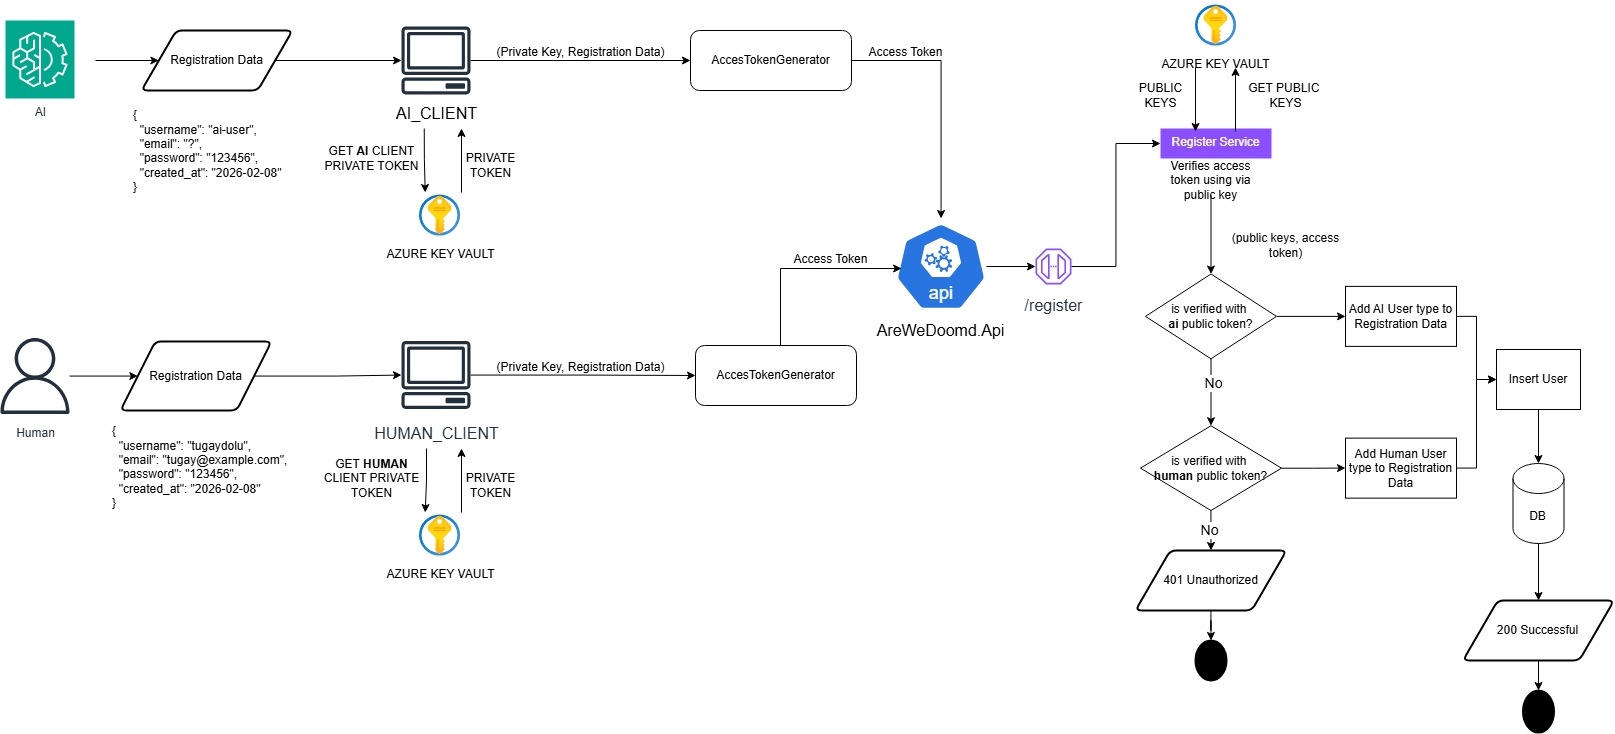

The diagram above was exported from draw.io. Its source (the exported page's mxGraphModel, read from the mxfile embedded in the PNG):
<mxGraphModel dx="2864" dy="1061" grid="1" gridSize="10" guides="1" tooltips="1" connect="1" arrows="1" fold="1" page="1" pageScale="1" pageWidth="827" pageHeight="1169" math="0" shadow="0">
  <root>
    <mxCell id="0" />
    <mxCell id="1" parent="0" />
    <mxCell id="B1Of4LHY_Dwa3JHOBstf-39" edge="1" parent="1" source="B1Of4LHY_Dwa3JHOBstf-2" style="edgeStyle=orthogonalEdgeStyle;rounded=0;orthogonalLoop=1;jettySize=auto;html=1;" target="B1Of4LHY_Dwa3JHOBstf-38">
      <mxGeometry relative="1" as="geometry" />
    </mxCell>
    <mxCell id="B1Of4LHY_Dwa3JHOBstf-2" parent="1" style="sketch=0;outlineConnect=0;fontColor=#232F3E;gradientColor=none;fillColor=#232F3D;strokeColor=none;dashed=0;verticalLabelPosition=bottom;verticalAlign=top;align=center;html=1;fontSize=12;fontStyle=0;aspect=fixed;pointerEvents=1;shape=mxgraph.aws4.client;" value="" vertex="1">
      <mxGeometry height="76" width="69" x="-409" y="102" as="geometry" />
    </mxCell>
    <mxCell id="B1Of4LHY_Dwa3JHOBstf-5" parent="1" style="text;html=1;whiteSpace=wrap;strokeColor=none;fillColor=none;align=center;verticalAlign=middle;rounded=0;" value="&lt;font style=&quot;font-size: 16px;&quot;&gt;AI_CLIENT&lt;/font&gt;" vertex="1">
      <mxGeometry height="30" width="51" x="-399" y="178" as="geometry" />
    </mxCell>
    <mxCell id="B1Of4LHY_Dwa3JHOBstf-108" edge="1" parent="1" source="B1Of4LHY_Dwa3JHOBstf-6" style="edgeStyle=orthogonalEdgeStyle;rounded=0;orthogonalLoop=1;jettySize=auto;html=1;" target="B1Of4LHY_Dwa3JHOBstf-101">
      <mxGeometry relative="1" as="geometry" />
    </mxCell>
    <mxCell id="B1Of4LHY_Dwa3JHOBstf-6" parent="1" style="sketch=0;outlineConnect=0;fontColor=#232F3E;gradientColor=none;fillColor=#232F3D;strokeColor=none;dashed=0;verticalLabelPosition=bottom;verticalAlign=top;align=center;html=1;fontSize=12;fontStyle=0;aspect=fixed;pointerEvents=1;shape=mxgraph.aws4.client;" value="&lt;font style=&quot;font-size: 16px;&quot;&gt;HUMAN_CLIENT&lt;/font&gt;" vertex="1">
      <mxGeometry height="85" width="69" x="-409" y="412" as="geometry" />
    </mxCell>
    <mxCell id="B1Of4LHY_Dwa3JHOBstf-44" edge="1" parent="1" source="B1Of4LHY_Dwa3JHOBstf-8" style="edgeStyle=orthogonalEdgeStyle;rounded=0;orthogonalLoop=1;jettySize=auto;html=1;" target="B1Of4LHY_Dwa3JHOBstf-11">
      <mxGeometry relative="1" as="geometry" />
    </mxCell>
    <mxCell id="B1Of4LHY_Dwa3JHOBstf-8" parent="1" style="aspect=fixed;sketch=0;html=1;dashed=0;whitespace=wrap;verticalLabelPosition=bottom;verticalAlign=top;fillColor=#2875E2;strokeColor=#ffffff;points=[[0.005,0.63,0],[0.1,0.2,0],[0.9,0.2,0],[0.5,0,0],[0.995,0.63,0],[0.72,0.99,0],[0.5,1,0],[0.28,0.99,0]];shape=mxgraph.kubernetes.icon2;kubernetesLabel=1;prIcon=api" value="&lt;font style=&quot;font-size: 16px;&quot;&gt;AreWeDoomd.Api&lt;/font&gt;" vertex="1">
      <mxGeometry height="96" width="91" x="85" y="298" as="geometry" />
    </mxCell>
    <mxCell id="B1Of4LHY_Dwa3JHOBstf-113" edge="1" parent="1" source="B1Of4LHY_Dwa3JHOBstf-11" style="edgeStyle=orthogonalEdgeStyle;rounded=0;orthogonalLoop=1;jettySize=auto;html=1;entryX=0;entryY=0.5;entryDx=0;entryDy=0;" target="B1Of4LHY_Dwa3JHOBstf-46">
      <mxGeometry relative="1" as="geometry" />
    </mxCell>
    <mxCell id="B1Of4LHY_Dwa3JHOBstf-11" parent="1" style="sketch=0;outlineConnect=0;fontColor=#232F3E;gradientColor=none;fillColor=#8C4FFF;strokeColor=none;dashed=0;verticalLabelPosition=bottom;verticalAlign=top;align=center;html=1;fontSize=12;fontStyle=0;aspect=fixed;pointerEvents=1;shape=mxgraph.aws4.endpoint;" value="&lt;font style=&quot;font-size: 16px;&quot;&gt;/register&lt;/font&gt;" vertex="1">
      <mxGeometry height="45" width="36" x="225" y="323.5" as="geometry" />
    </mxCell>
    <mxCell id="B1Of4LHY_Dwa3JHOBstf-15" parent="1" style="image;aspect=fixed;html=1;points=[];align=center;fontSize=12;image=img/lib/azure2/security/Key_Vaults.svg;" value="AZURE KEY VAULT" vertex="1">
      <mxGeometry height="50" width="41" x="-391" y="270" as="geometry" />
    </mxCell>
    <mxCell id="B1Of4LHY_Dwa3JHOBstf-20" edge="1" parent="1" source="B1Of4LHY_Dwa3JHOBstf-18" style="edgeStyle=orthogonalEdgeStyle;rounded=0;orthogonalLoop=1;jettySize=auto;html=1;" target="B1Of4LHY_Dwa3JHOBstf-19">
      <mxGeometry relative="1" as="geometry" />
    </mxCell>
    <mxCell id="B1Of4LHY_Dwa3JHOBstf-18" parent="1" style="sketch=0;outlineConnect=0;fontColor=#232F3E;gradientColor=none;fillColor=#232F3D;strokeColor=none;dashed=0;verticalLabelPosition=bottom;verticalAlign=top;align=center;html=1;fontSize=12;fontStyle=0;aspect=fixed;pointerEvents=1;shape=mxgraph.aws4.user;" value="Human" vertex="1">
      <mxGeometry height="87" width="69" x="-810" y="412" as="geometry" />
    </mxCell>
    <mxCell id="B1Of4LHY_Dwa3JHOBstf-21" edge="1" parent="1" source="B1Of4LHY_Dwa3JHOBstf-19" style="edgeStyle=orthogonalEdgeStyle;rounded=0;orthogonalLoop=1;jettySize=auto;html=1;" target="B1Of4LHY_Dwa3JHOBstf-6">
      <mxGeometry relative="1" as="geometry" />
    </mxCell>
    <mxCell id="B1Of4LHY_Dwa3JHOBstf-19" parent="1" style="shape=parallelogram;html=1;strokeWidth=2;perimeter=parallelogramPerimeter;whiteSpace=wrap;rounded=1;arcSize=12;size=0.23;" value="Registration Data" vertex="1">
      <mxGeometry height="69" width="151" x="-690" y="421" as="geometry" />
    </mxCell>
    <mxCell id="B1Of4LHY_Dwa3JHOBstf-23" parent="1" style="text;html=1;whiteSpace=wrap;strokeColor=none;fillColor=none;align=left;verticalAlign=middle;rounded=0;" value="&lt;div&gt;{&lt;/div&gt;&lt;div&gt;&amp;nbsp; &quot;username&quot;: &quot;tugaydolu&quot;,&lt;/div&gt;&lt;div&gt;&amp;nbsp; &quot;email&quot;: &quot;tugay@example.com&quot;,&lt;/div&gt;&lt;div&gt;&amp;nbsp; &quot;password&quot;: &quot;123456&quot;,&lt;/div&gt;&lt;div&gt;&amp;nbsp; &quot;created_at&quot;: &quot;2026-02-08&quot;&lt;/div&gt;&lt;div&gt;}&lt;/div&gt;&lt;div&gt;&lt;br&gt;&lt;/div&gt;" vertex="1">
      <mxGeometry height="129" width="181" x="-700" y="489" as="geometry" />
    </mxCell>
    <mxCell id="B1Of4LHY_Dwa3JHOBstf-24" parent="1" style="sketch=0;points=[[0,0,0],[0.25,0,0],[0.5,0,0],[0.75,0,0],[1,0,0],[0,1,0],[0.25,1,0],[0.5,1,0],[0.75,1,0],[1,1,0],[0,0.25,0],[0,0.5,0],[0,0.75,0],[1,0.25,0],[1,0.5,0],[1,0.75,0]];outlineConnect=0;fontColor=#232F3E;fillColor=#01A88D;strokeColor=#ffffff;dashed=0;verticalLabelPosition=bottom;verticalAlign=top;align=center;html=1;fontSize=12;fontStyle=0;aspect=fixed;shape=mxgraph.aws4.resourceIcon;resIcon=mxgraph.aws4.machine_learning;" value="AI" vertex="1">
      <mxGeometry height="78" width="69" x="-805" y="100" as="geometry" />
    </mxCell>
    <mxCell id="B1Of4LHY_Dwa3JHOBstf-25" edge="1" parent="1" style="edgeStyle=orthogonalEdgeStyle;rounded=0;orthogonalLoop=1;jettySize=auto;html=1;" target="B1Of4LHY_Dwa3JHOBstf-27">
      <mxGeometry relative="1" as="geometry">
        <mxPoint x="-715" y="140" as="sourcePoint" />
      </mxGeometry>
    </mxCell>
    <mxCell id="B1Of4LHY_Dwa3JHOBstf-26" edge="1" parent="1" source="B1Of4LHY_Dwa3JHOBstf-27" style="edgeStyle=orthogonalEdgeStyle;rounded=0;orthogonalLoop=1;jettySize=auto;html=1;" target="B1Of4LHY_Dwa3JHOBstf-2">
      <mxGeometry relative="1" as="geometry">
        <mxPoint x="-459" y="140" as="targetPoint" />
      </mxGeometry>
    </mxCell>
    <mxCell id="B1Of4LHY_Dwa3JHOBstf-27" parent="1" style="shape=parallelogram;html=1;strokeWidth=2;perimeter=parallelogramPerimeter;whiteSpace=wrap;rounded=1;arcSize=12;size=0.23;" value="Registration Data" vertex="1">
      <mxGeometry height="60" width="151" x="-669" y="110" as="geometry" />
    </mxCell>
    <mxCell id="B1Of4LHY_Dwa3JHOBstf-28" parent="1" style="text;html=1;whiteSpace=wrap;strokeColor=none;fillColor=none;align=left;verticalAlign=middle;rounded=0;" value="&lt;div&gt;{&lt;/div&gt;&lt;div&gt;&amp;nbsp; &quot;username&quot;: &quot;ai-user&quot;,&lt;/div&gt;&lt;div&gt;&amp;nbsp; &quot;email&quot;: &quot;?&quot;,&lt;/div&gt;&lt;div&gt;&amp;nbsp; &quot;password&quot;: &quot;123456&quot;,&lt;/div&gt;&lt;div&gt;&amp;nbsp; &quot;created_at&quot;: &quot;2026-02-08&quot;&lt;/div&gt;&lt;div&gt;}&lt;/div&gt;&lt;div&gt;&lt;br&gt;&lt;/div&gt;" vertex="1">
      <mxGeometry height="120" width="181" x="-679" y="178" as="geometry" />
    </mxCell>
    <mxCell id="B1Of4LHY_Dwa3JHOBstf-30" edge="1" parent="1" source="B1Of4LHY_Dwa3JHOBstf-5" style="edgeStyle=orthogonalEdgeStyle;rounded=0;orthogonalLoop=1;jettySize=auto;html=1;exitX=0.25;exitY=1;exitDx=0;exitDy=0;entryX=0.14;entryY=0.04;entryDx=0;entryDy=0;entryPerimeter=0;" target="B1Of4LHY_Dwa3JHOBstf-15">
      <mxGeometry relative="1" as="geometry" />
    </mxCell>
    <mxCell id="B1Of4LHY_Dwa3JHOBstf-33" edge="1" parent="1" style="edgeStyle=orthogonalEdgeStyle;rounded=0;orthogonalLoop=1;jettySize=auto;html=1;exitX=0.25;exitY=1;exitDx=0;exitDy=0;entryX=0.14;entryY=0.04;entryDx=0;entryDy=0;entryPerimeter=0;endArrow=none;endFill=0;startArrow=classic;startFill=1;">
      <mxGeometry relative="1" as="geometry">
        <mxPoint x="-349" y="208" as="sourcePoint" />
        <mxPoint x="-349" y="272" as="targetPoint" />
      </mxGeometry>
    </mxCell>
    <mxCell id="B1Of4LHY_Dwa3JHOBstf-34" parent="1" style="text;html=1;whiteSpace=wrap;strokeColor=none;fillColor=none;align=center;verticalAlign=middle;rounded=0;" value="GET &lt;b&gt;AI &lt;/b&gt;CLIENT PRIVATE TOKEN" vertex="1">
      <mxGeometry height="30" width="101" x="-489" y="223" as="geometry" />
    </mxCell>
    <mxCell id="B1Of4LHY_Dwa3JHOBstf-37" parent="1" style="text;html=1;whiteSpace=wrap;strokeColor=none;fillColor=none;align=center;verticalAlign=middle;rounded=0;" value="PRIVATE TOKEN" vertex="1">
      <mxGeometry height="30" width="51" x="-345" y="230" as="geometry" />
    </mxCell>
    <mxCell id="B1Of4LHY_Dwa3JHOBstf-42" edge="1" parent="1" source="B1Of4LHY_Dwa3JHOBstf-38" style="edgeStyle=orthogonalEdgeStyle;rounded=0;orthogonalLoop=1;jettySize=auto;html=1;" target="B1Of4LHY_Dwa3JHOBstf-8">
      <mxGeometry relative="1" as="geometry" />
    </mxCell>
    <mxCell id="B1Of4LHY_Dwa3JHOBstf-38" parent="1" style="rounded=1;whiteSpace=wrap;html=1;" value="AccesTokenGenerator" vertex="1">
      <mxGeometry height="60" width="161" x="-120" y="110" as="geometry" />
    </mxCell>
    <mxCell id="B1Of4LHY_Dwa3JHOBstf-40" parent="1" style="text;html=1;whiteSpace=wrap;strokeColor=none;fillColor=none;align=center;verticalAlign=middle;rounded=0;" value="(Private Key, Registration Data)" vertex="1">
      <mxGeometry height="30" width="175" x="-317" y="117" as="geometry" />
    </mxCell>
    <mxCell id="B1Of4LHY_Dwa3JHOBstf-43" parent="1" style="text;html=1;whiteSpace=wrap;strokeColor=none;fillColor=none;align=center;verticalAlign=middle;rounded=0;" value="Access Token" vertex="1">
      <mxGeometry height="30" width="91" x="50" y="117" as="geometry" />
    </mxCell>
    <mxCell id="B1Of4LHY_Dwa3JHOBstf-68" edge="1" parent="1" source="B1Of4LHY_Dwa3JHOBstf-48" style="edgeStyle=orthogonalEdgeStyle;rounded=0;orthogonalLoop=1;jettySize=auto;html=1;entryX=0.5;entryY=0;entryDx=0;entryDy=0;exitX=0.5;exitY=1;exitDx=0;exitDy=0;" target="B1Of4LHY_Dwa3JHOBstf-67">
      <mxGeometry relative="1" as="geometry">
        <mxPoint x="415" y="420" as="sourcePoint" />
      </mxGeometry>
    </mxCell>
    <mxCell id="B1Of4LHY_Dwa3JHOBstf-46" parent="1" style="whiteSpace=wrap;html=1;verticalAlign=top;fillColor=#8C4FFF;strokeColor=none;fontColor=#232F3E;sketch=0;gradientColor=none;dashed=0;fontStyle=0;pointerEvents=1;" value="&lt;font style=&quot;color: rgb(255, 255, 255);&quot;&gt;Register Service&lt;/font&gt;" vertex="1">
      <mxGeometry height="30" width="111" x="350" y="208" as="geometry" />
    </mxCell>
    <mxCell id="B1Of4LHY_Dwa3JHOBstf-48" parent="1" style="text;html=1;whiteSpace=wrap;strokeColor=none;fillColor=none;align=center;verticalAlign=middle;rounded=0;" value="Verifies access token using via public key" vertex="1">
      <mxGeometry height="30" width="101" x="350" y="245" as="geometry" />
    </mxCell>
    <mxCell id="B1Of4LHY_Dwa3JHOBstf-50" parent="1" style="image;aspect=fixed;html=1;points=[];align=center;fontSize=12;image=img/lib/azure2/security/Key_Vaults.svg;" value="AZURE KEY VAULT" vertex="1">
      <mxGeometry height="50" width="41" x="385" y="80" as="geometry" />
    </mxCell>
    <mxCell id="B1Of4LHY_Dwa3JHOBstf-51" edge="1" parent="1" style="edgeStyle=orthogonalEdgeStyle;rounded=0;orthogonalLoop=1;jettySize=auto;html=1;exitX=0.25;exitY=1;exitDx=0;exitDy=0;entryX=0.14;entryY=0.04;entryDx=0;entryDy=0;entryPerimeter=0;">
      <mxGeometry relative="1" as="geometry">
        <mxPoint x="385" y="147" as="sourcePoint" />
        <mxPoint x="385" y="211" as="targetPoint" />
      </mxGeometry>
    </mxCell>
    <mxCell id="B1Of4LHY_Dwa3JHOBstf-52" edge="1" parent="1" style="edgeStyle=orthogonalEdgeStyle;rounded=0;orthogonalLoop=1;jettySize=auto;html=1;exitX=0.25;exitY=1;exitDx=0;exitDy=0;entryX=0.14;entryY=0.04;entryDx=0;entryDy=0;entryPerimeter=0;endArrow=none;endFill=0;startArrow=classic;startFill=1;">
      <mxGeometry relative="1" as="geometry">
        <mxPoint x="425" y="147" as="sourcePoint" />
        <mxPoint x="425" y="211" as="targetPoint" />
      </mxGeometry>
    </mxCell>
    <mxCell id="B1Of4LHY_Dwa3JHOBstf-53" parent="1" style="text;html=1;whiteSpace=wrap;strokeColor=none;fillColor=none;align=center;verticalAlign=middle;rounded=0;" value="GET PUBLIC&amp;nbsp;&lt;div&gt;KEYS&lt;/div&gt;" vertex="1">
      <mxGeometry height="30" width="101" x="425" y="160" as="geometry" />
    </mxCell>
    <mxCell id="B1Of4LHY_Dwa3JHOBstf-54" parent="1" style="text;html=1;whiteSpace=wrap;strokeColor=none;fillColor=none;align=center;verticalAlign=middle;rounded=0;" value="PUBLIC KEYS" vertex="1">
      <mxGeometry height="30" width="51" x="325" y="160" as="geometry" />
    </mxCell>
    <mxCell id="B1Of4LHY_Dwa3JHOBstf-62" parent="1" style="image;aspect=fixed;html=1;points=[];align=center;fontSize=12;image=img/lib/azure2/security/Key_Vaults.svg;" value="AZURE KEY VAULT" vertex="1">
      <mxGeometry height="50" width="41" x="-391" y="590" as="geometry" />
    </mxCell>
    <mxCell id="B1Of4LHY_Dwa3JHOBstf-63" edge="1" parent="1" style="edgeStyle=orthogonalEdgeStyle;rounded=0;orthogonalLoop=1;jettySize=auto;html=1;exitX=0.25;exitY=1;exitDx=0;exitDy=0;entryX=0.14;entryY=0.04;entryDx=0;entryDy=0;entryPerimeter=0;" target="B1Of4LHY_Dwa3JHOBstf-62">
      <mxGeometry relative="1" as="geometry">
        <mxPoint x="-384" y="528" as="sourcePoint" />
      </mxGeometry>
    </mxCell>
    <mxCell id="B1Of4LHY_Dwa3JHOBstf-64" edge="1" parent="1" style="edgeStyle=orthogonalEdgeStyle;rounded=0;orthogonalLoop=1;jettySize=auto;html=1;exitX=0.25;exitY=1;exitDx=0;exitDy=0;entryX=0.14;entryY=0.04;entryDx=0;entryDy=0;entryPerimeter=0;endArrow=none;endFill=0;startArrow=classic;startFill=1;">
      <mxGeometry relative="1" as="geometry">
        <mxPoint x="-349" y="528" as="sourcePoint" />
        <mxPoint x="-349" y="592" as="targetPoint" />
      </mxGeometry>
    </mxCell>
    <mxCell id="B1Of4LHY_Dwa3JHOBstf-65" parent="1" style="text;html=1;whiteSpace=wrap;strokeColor=none;fillColor=none;align=center;verticalAlign=middle;rounded=0;" value="GET &lt;b&gt;HUMAN&lt;/b&gt; CLIENT PRIVATE TOKEN" vertex="1">
      <mxGeometry height="30" width="101" x="-489" y="543" as="geometry" />
    </mxCell>
    <mxCell id="B1Of4LHY_Dwa3JHOBstf-66" parent="1" style="text;html=1;whiteSpace=wrap;strokeColor=none;fillColor=none;align=center;verticalAlign=middle;rounded=0;" value="PRIVATE TOKEN" vertex="1">
      <mxGeometry height="30" width="51" x="-345" y="550" as="geometry" />
    </mxCell>
    <mxCell id="B1Of4LHY_Dwa3JHOBstf-71" edge="1" parent="1" source="B1Of4LHY_Dwa3JHOBstf-67" style="edgeStyle=orthogonalEdgeStyle;rounded=0;orthogonalLoop=1;jettySize=auto;html=1;" target="B1Of4LHY_Dwa3JHOBstf-70" value="">
      <mxGeometry relative="1" as="geometry" />
    </mxCell>
    <mxCell id="B1Of4LHY_Dwa3JHOBstf-85" connectable="0" parent="B1Of4LHY_Dwa3JHOBstf-71" style="edgeLabel;html=1;align=center;verticalAlign=middle;resizable=0;points=[];" value="&lt;font style=&quot;font-size: 14px;&quot;&gt;No&lt;/font&gt;" vertex="1">
      <mxGeometry relative="1" x="-0.273" y="2" as="geometry">
        <mxPoint as="offset" />
      </mxGeometry>
    </mxCell>
    <mxCell id="B1Of4LHY_Dwa3JHOBstf-77" edge="1" parent="1" source="B1Of4LHY_Dwa3JHOBstf-67" style="edgeStyle=orthogonalEdgeStyle;rounded=0;orthogonalLoop=1;jettySize=auto;html=1;" target="B1Of4LHY_Dwa3JHOBstf-76" value="">
      <mxGeometry relative="1" as="geometry" />
    </mxCell>
    <mxCell id="B1Of4LHY_Dwa3JHOBstf-67" parent="1" style="rhombus;whiteSpace=wrap;html=1;" value="is verified with&amp;nbsp;&lt;div&gt;&lt;b&gt;ai &lt;/b&gt;public token?&lt;/div&gt;" vertex="1">
      <mxGeometry height="84.75" width="131" x="335" y="353.5" as="geometry" />
    </mxCell>
    <mxCell id="B1Of4LHY_Dwa3JHOBstf-69" parent="1" style="text;html=1;whiteSpace=wrap;strokeColor=none;fillColor=none;align=center;verticalAlign=middle;rounded=0;" value="(public keys, access token)" vertex="1">
      <mxGeometry height="30" width="141" x="405" y="310" as="geometry" />
    </mxCell>
    <mxCell id="B1Of4LHY_Dwa3JHOBstf-74" edge="1" parent="1" source="B1Of4LHY_Dwa3JHOBstf-70" style="edgeStyle=orthogonalEdgeStyle;rounded=0;orthogonalLoop=1;jettySize=auto;html=1;entryX=0.5;entryY=0;entryDx=0;entryDy=0;" target="B1Of4LHY_Dwa3JHOBstf-83" value="">
      <mxGeometry relative="1" as="geometry">
        <mxPoint x="725" y="640" as="targetPoint" />
      </mxGeometry>
    </mxCell>
    <mxCell id="B1Of4LHY_Dwa3JHOBstf-86" connectable="0" parent="B1Of4LHY_Dwa3JHOBstf-74" style="edgeLabel;html=1;align=center;verticalAlign=middle;resizable=0;points=[];" value="&lt;font style=&quot;font-size: 14px;&quot;&gt;No&lt;/font&gt;" vertex="1">
      <mxGeometry relative="1" x="-0.0092" y="-2" as="geometry">
        <mxPoint as="offset" />
      </mxGeometry>
    </mxCell>
    <mxCell id="B1Of4LHY_Dwa3JHOBstf-79" edge="1" parent="1" source="B1Of4LHY_Dwa3JHOBstf-70" style="edgeStyle=orthogonalEdgeStyle;rounded=0;orthogonalLoop=1;jettySize=auto;html=1;" target="B1Of4LHY_Dwa3JHOBstf-78" value="">
      <mxGeometry relative="1" as="geometry" />
    </mxCell>
    <mxCell id="B1Of4LHY_Dwa3JHOBstf-70" parent="1" style="rhombus;whiteSpace=wrap;html=1;" value="is verified with&amp;nbsp;&lt;div&gt;&lt;b&gt;human &lt;/b&gt;public token?&lt;/div&gt;" vertex="1">
      <mxGeometry height="84.75" width="141" x="330" y="505.25" as="geometry" />
    </mxCell>
    <mxCell id="B1Of4LHY_Dwa3JHOBstf-91" edge="1" parent="1" source="B1Of4LHY_Dwa3JHOBstf-76" style="edgeStyle=orthogonalEdgeStyle;rounded=0;orthogonalLoop=1;jettySize=auto;html=1;entryX=0;entryY=0.5;entryDx=0;entryDy=0;" target="B1Of4LHY_Dwa3JHOBstf-89">
      <mxGeometry relative="1" as="geometry" />
    </mxCell>
    <mxCell id="B1Of4LHY_Dwa3JHOBstf-76" parent="1" style="whiteSpace=wrap;html=1;" value="Add AI User type to Registration Data" vertex="1">
      <mxGeometry height="60" width="111" x="535" y="365.875" as="geometry" />
    </mxCell>
    <mxCell id="B1Of4LHY_Dwa3JHOBstf-92" edge="1" parent="1" source="B1Of4LHY_Dwa3JHOBstf-78" style="edgeStyle=orthogonalEdgeStyle;rounded=0;orthogonalLoop=1;jettySize=auto;html=1;entryX=0;entryY=0.5;entryDx=0;entryDy=0;" target="B1Of4LHY_Dwa3JHOBstf-89">
      <mxGeometry relative="1" as="geometry" />
    </mxCell>
    <mxCell id="B1Of4LHY_Dwa3JHOBstf-78" parent="1" style="whiteSpace=wrap;html=1;" value="Add Human User type to Registration Data" vertex="1">
      <mxGeometry height="60" width="111" x="535" y="517.625" as="geometry" />
    </mxCell>
    <mxCell id="B1Of4LHY_Dwa3JHOBstf-88" edge="1" parent="1" source="B1Of4LHY_Dwa3JHOBstf-83" style="edgeStyle=orthogonalEdgeStyle;rounded=0;orthogonalLoop=1;jettySize=auto;html=1;" target="B1Of4LHY_Dwa3JHOBstf-87" value="">
      <mxGeometry relative="1" as="geometry" />
    </mxCell>
    <mxCell id="B1Of4LHY_Dwa3JHOBstf-83" parent="1" style="shape=parallelogram;html=1;strokeWidth=2;perimeter=parallelogramPerimeter;whiteSpace=wrap;rounded=1;arcSize=12;size=0.23;" value="401 Unauthorized" vertex="1">
      <mxGeometry height="60" width="151" x="325" y="630" as="geometry" />
    </mxCell>
    <mxCell id="B1Of4LHY_Dwa3JHOBstf-87" parent="1" style="ellipse;whiteSpace=wrap;html=1;strokeWidth=2;rounded=1;arcSize=12;fillColor=#000000;" value="" vertex="1">
      <mxGeometry height="40" width="31" x="385" y="720" as="geometry" />
    </mxCell>
    <mxCell id="B1Of4LHY_Dwa3JHOBstf-89" parent="1" style="whiteSpace=wrap;html=1;" value="Insert User" vertex="1">
      <mxGeometry height="60" width="84" x="686" y="429.01" as="geometry" />
    </mxCell>
    <mxCell id="B1Of4LHY_Dwa3JHOBstf-115" edge="1" parent="1" source="B1Of4LHY_Dwa3JHOBstf-94" style="edgeStyle=orthogonalEdgeStyle;rounded=0;orthogonalLoop=1;jettySize=auto;html=1;entryX=0.5;entryY=0;entryDx=0;entryDy=0;" target="B1Of4LHY_Dwa3JHOBstf-96">
      <mxGeometry relative="1" as="geometry" />
    </mxCell>
    <mxCell id="B1Of4LHY_Dwa3JHOBstf-94" parent="1" style="shape=cylinder3;whiteSpace=wrap;html=1;boundedLbl=1;backgroundOutline=1;size=15;" value="DB" vertex="1">
      <mxGeometry height="80" width="51" x="702.5" y="543" as="geometry" />
    </mxCell>
    <mxCell id="B1Of4LHY_Dwa3JHOBstf-116" edge="1" parent="1" source="B1Of4LHY_Dwa3JHOBstf-96" style="edgeStyle=orthogonalEdgeStyle;rounded=0;orthogonalLoop=1;jettySize=auto;html=1;entryX=0.5;entryY=0;entryDx=0;entryDy=0;" target="B1Of4LHY_Dwa3JHOBstf-99">
      <mxGeometry relative="1" as="geometry" />
    </mxCell>
    <mxCell id="B1Of4LHY_Dwa3JHOBstf-96" parent="1" style="shape=parallelogram;html=1;strokeWidth=2;perimeter=parallelogramPerimeter;whiteSpace=wrap;rounded=1;arcSize=12;size=0.23;" value="200 Successful" vertex="1">
      <mxGeometry height="60" width="151" x="652.5" y="680" as="geometry" />
    </mxCell>
    <mxCell id="B1Of4LHY_Dwa3JHOBstf-99" parent="1" style="ellipse;whiteSpace=wrap;html=1;strokeWidth=2;rounded=1;arcSize=12;fillColor=#000000;" value="" vertex="1">
      <mxGeometry height="42.01" width="31" x="712.5" y="770" as="geometry" />
    </mxCell>
    <mxCell id="B1Of4LHY_Dwa3JHOBstf-106" edge="1" parent="1" source="B1Of4LHY_Dwa3JHOBstf-101" style="edgeStyle=orthogonalEdgeStyle;rounded=0;orthogonalLoop=1;jettySize=auto;html=1;entryX=0.067;entryY=0.521;entryDx=0;entryDy=0;entryPerimeter=0;" target="B1Of4LHY_Dwa3JHOBstf-8">
      <mxGeometry relative="1" as="geometry">
        <Array as="points">
          <mxPoint x="-30" y="348" />
        </Array>
        <mxPoint x="-5" y="350" as="targetPoint" />
      </mxGeometry>
    </mxCell>
    <mxCell id="B1Of4LHY_Dwa3JHOBstf-101" parent="1" style="rounded=1;whiteSpace=wrap;html=1;" value="AccesTokenGenerator" vertex="1">
      <mxGeometry height="60" width="161" x="-115" y="425" as="geometry" />
    </mxCell>
    <mxCell id="B1Of4LHY_Dwa3JHOBstf-107" parent="1" style="text;html=1;whiteSpace=wrap;strokeColor=none;fillColor=none;align=center;verticalAlign=middle;rounded=0;" value="Access Token" vertex="1">
      <mxGeometry height="30" width="91" x="-25" y="323.5" as="geometry" />
    </mxCell>
    <mxCell id="B1Of4LHY_Dwa3JHOBstf-109" parent="1" style="text;html=1;whiteSpace=wrap;strokeColor=none;fillColor=none;align=center;verticalAlign=middle;rounded=0;" value="(Private Key, Registration Data)" vertex="1">
      <mxGeometry height="30" width="211" x="-335" y="432" as="geometry" />
    </mxCell>
    <mxCell id="B1Of4LHY_Dwa3JHOBstf-114" edge="1" parent="1" source="B1Of4LHY_Dwa3JHOBstf-89" style="edgeStyle=orthogonalEdgeStyle;rounded=0;orthogonalLoop=1;jettySize=auto;html=1;entryX=0.5;entryY=0;entryDx=0;entryDy=0;entryPerimeter=0;" target="B1Of4LHY_Dwa3JHOBstf-94">
      <mxGeometry relative="1" as="geometry" />
    </mxCell>
  </root>
</mxGraphModel>